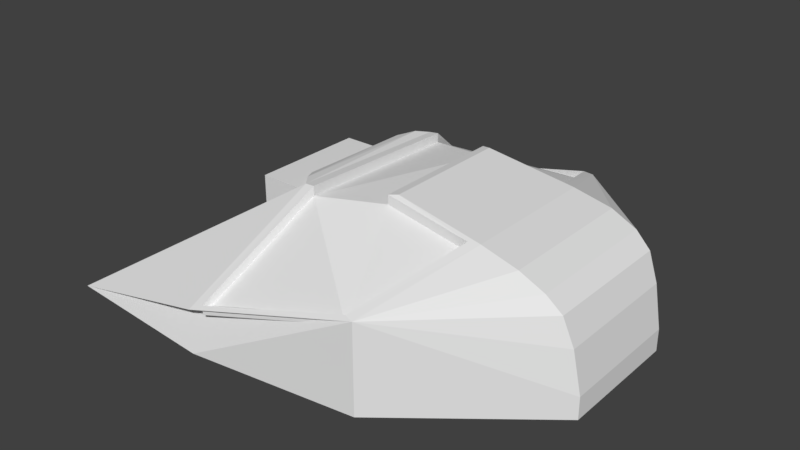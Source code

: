 # Source: base_1.blend  (saved by Blender 2.79.0; exported with 4.5.12 LTS)
import bpy
from mathutils import Matrix  # noqa: F401  (used for matrix-valued properties, if any)

bpy.ops.wm.read_factory_settings(use_empty=True)
scene = bpy.context.scene
scene.name = 'Scene'

# ---- collections
col_collection_9 = bpy.data.collections.new('Collection 9'); scene.collection.children.link(col_collection_9)

# ---- materials (node trees are filled in below, after node groups)
mat_material = bpy.data.materials.new('Material')
mat_material.alpha_threshold = 0.0
mat_material.use_transparent_shadow = False
mat_material.roughness = 0.5
mat_material.line_color = (0.0, 0.0, 0.0, 1.0)

# ---- material node trees

# ---- world
world_world = bpy.data.worlds.new('World'); scene.world = world_world
world_world.color = (0.05088, 0.05088, 0.05088)
world_world.use_sun_shadow = False
world_world.sun_shadow_jitter_overblur = 0.0
world_world.cycles.sampling_method = 'MANUAL'

# ---- meshes
me_cube_001 = bpy.data.meshes.new('Cube.001')
me_cube_001.from_pydata([(-1.0, -1.0, -1.0), (-1.0, -1.0, 1.0), (-1.0, 1.0, -1.0), (-1.0, 1.0, 1.0), (1.0, -1.0, -1.0), (1.0, -1.0, 1.0), (1.0, 1.0, -1.0), (1.0, 1.0, 1.0), (-2.044, -3.164, -2.295), (-2.044, 3.164, -2.295), (0.8306, 3.0, -2.295), (2.018, 1.1, -2.295), (2.018, -1.1, -2.295), (0.8306, -3.0, -2.295), (0.7559, 2.964, 0.4767), (0.4328, 1.1, 2.007), (2.018, 1.1, -1.618), (0.8305, -3.0, 0.4237), (2.018, -1.1, -1.618), (0.4328, -1.1, 2.007), (1.098, 1.235, 1.564), (1.51, 1.208, 1.28), (1.727, 1.199, 0.9151), (1.859, 1.166, 0.4846), (1.949, 1.128, -0.3443), (1.949, -1.128, -0.3443), (1.859, -1.166, 0.4846), (1.727, -1.199, 0.9151), (1.51, -1.208, 1.28), (1.098, -1.235, 1.564), (-0.1641, -1.6, 1.932), (-0.4475, -1.043, 1.687), (-0.3456, -1.351, 1.853), (-0.2174, 1.473, 1.62), (-0.4627, 1.005, 1.594), (-0.3777, 1.272, 1.658), (0.6488, -0.0187, -1.693), (-0.902, -0.005477, 0.4517), (-0.9949, -0.01154, 0.1245), (-0.511, 3.285, -0.7656), (-0.607, 3.375, -2.295), (-0.5057, -3.287, -0.7483), (-0.607, -3.375, -2.295), (-0.8629, -0.006637, 0.2322), (-0.4236, 1.004, 1.374), (-0.4084, -1.044, 1.467), (1.188, -1.18, 1.557), (0.3548, -1.148, 1.956), (0.3548, 1.148, 1.956), (-0.607, -3.375, -0.9357), (0.7568, -2.968, 0.481), (1.188, 1.18, 1.557), (0.8306, 3.0, 0.4237), (-0.2466, -1.591, 1.908), (-0.2986, 1.463, 1.591), (-0.607, 3.375, -0.9357), (0.7559, 2.964, 0.1955), (0.3548, 1.148, 1.675), (0.3548, -1.148, 1.675), (0.7568, -2.968, 0.1997), (-0.1641, -1.6, 1.651), (-0.2174, 1.473, 1.339), (1.098, -1.235, 1.283), (-0.5057, -3.287, -1.03), (1.098, 1.235, 1.283), (-0.511, 3.285, -1.047)], [], [(0, 1, 3, 2), (2, 3, 7, 6), (6, 7, 5, 4), (4, 5, 1, 0), (2, 6, 4, 0), (7, 3, 1, 5), (52, 10, 40, 9, 55), (13, 17, 49, 8, 42), (51, 21, 52), (33, 61, 65, 39), (10, 52, 16, 11), (12, 18, 17, 13), (24, 25, 18, 16), (36, 54, 9), (11, 16, 18, 12), (53, 8, 49), (8, 53, 36), (50, 59, 63, 41), (15, 19, 46, 51), (51, 46, 28, 21), (21, 28, 27, 22), (22, 27, 26, 23), (23, 26, 25, 24), (22, 52, 21), (23, 52, 22), (24, 52, 23), (16, 52, 24), (29, 62, 59, 50), (46, 17, 28), (28, 17, 27), (27, 17, 26), (26, 17, 25), (17, 18, 25), (10, 11, 12, 13, 42, 8, 36, 9, 40), (41, 63, 60, 30), (48, 57, 58, 47), (32, 38, 53), (35, 38, 37, 34), (34, 31, 32, 35), (35, 32, 53, 54), (31, 37, 38, 32), (35, 54, 38), (14, 56, 64, 20), (53, 38, 36), (36, 38, 54), (9, 54, 55), (39, 65, 56, 14), (31, 45, 43, 37), (44, 43, 45), (34, 44, 45, 31), (37, 43, 44, 34), (29, 46, 19, 47), (47, 19, 15, 48), (41, 49, 17, 50), (48, 15, 51, 20), (20, 51, 52, 14), (50, 17, 46, 29), (33, 54, 53, 30), (14, 52, 55, 39), (30, 53, 49, 41), (39, 55, 54, 33), (57, 64, 56), (59, 60, 63), (58, 59, 62), (57, 61, 60, 58), (57, 56, 61), (59, 58, 60), (61, 56, 65), (30, 60, 61, 33), (20, 64, 57, 48), (47, 58, 62, 29)])
_uv = me_cube_001.uv_layers.new(name='UVMap')
_uv.uv.foreach_set('vector', [0.1353, 0.6522, 0.1353, 0.7879, 8.067e-09, 0.7879, 0.0, 0.6522, 0.5016, 0.7326, 0.3663, 0.7326, 0.3663, 0.5969, 0.5016, 0.5969, 0.8166, 0.7369, 0.8166, 0.8726, 0.6813, 0.8726, 0.6813, 0.7369, 0.6813, 0.7369, 0.6813, 0.6013, 0.8166, 0.6013, 0.8166, 0.7369, 0.5016, 0.8682, 0.3663, 0.8682, 0.3663, 0.7326, 0.5016, 0.7326, 0.6601, 0.6967, 0.6601, 0.8324, 0.5248, 0.8324, 0.5248, 0.6967, 0.4973, 0.0, 0.6813, 1.011e-08, 0.6813, 0.1003, 0.6813, 0.1943, 0.5893, 0.1003, 0.184, 0.6522, 0.0, 0.6522, 0.09199, 0.5519, 0.184, 0.4579, 0.184, 0.5519, 0.627, 0.9799, 0.5993, 0.972, 0.627, 0.8324, 0.8256, 0.4894, 0.8372, 0.5046, 0.8372, 0.7087, 0.8256, 0.6936, 0.6764, 0.5123, 0.6764, 0.6967, 0.5248, 0.5583, 0.5248, 0.5123, 0.5248, 0.5123, 0.5248, 0.4664, 0.6764, 0.3279, 0.6764, 0.5123, 0.9029, 0.7369, 0.9029, 0.89, 0.8166, 0.8881, 0.8166, 0.7388, 0.5248, 0.5969, 0.2727, 0.5969, 0.4287, 0.3279, 0.5706, 0.9816, 0.5248, 0.9816, 0.5248, 0.8324, 0.5706, 0.8324, 0.7567, 0.2734, 0.7567, 0.6013, 0.6813, 0.4895, 0.4973, 0.0, 0.4973, 0.3279, 0.2727, 0.1729, 0.1201, 0.7879, 0.1325, 0.8023, 0.1201, 0.9231, 0.1077, 0.9087, 0.8628, 0.1546, 0.8628, 0.005395, 0.9223, 0.0, 0.9223, 0.16, 0.5706, 0.9944, 0.5706, 0.8343, 0.5993, 0.8324, 0.5993, 0.9963, 0.9806, 0.7369, 0.9806, 0.9008, 0.9519, 0.9002, 0.9519, 0.7376, 0.98, 0.2676, 0.98, 0.4302, 0.9495, 0.428, 0.9495, 0.2697, 6.05e-08, 0.9461, 0.0, 0.7879, 0.05641, 0.7904, 0.05642, 0.9435, 0.2727, 0.99, 0.2779, 0.8496, 0.3015, 0.99, 0.9283, 0.5914, 0.9283, 0.734, 0.8982, 0.5968, 0.1077, 0.7879, 0.1077, 0.9447, 0.05642, 0.8116, 0.8982, 0.479, 0.8982, 0.6846, 0.8372, 0.5402, 0.5016, 0.8084, 0.5178, 0.8184, 0.5178, 0.9589, 0.5016, 0.9489, 0.6548, 0.8324, 0.6548, 0.9799, 0.627, 0.8402, 0.9588, 0.7308, 0.9876, 0.5914, 0.9876, 0.7319, 0.9283, 0.7318, 0.9336, 0.5914, 0.9588, 0.7318, 0.8982, 0.4064, 0.9495, 0.2734, 0.9495, 0.4302, 0.8982, 0.2734, 0.8982, 0.479, 0.8372, 0.4178, 0.193, 0.02544, 0.2727, 0.1543, 0.2727, 0.3035, 0.193, 0.4324, 0.09649, 0.4579, 0.0, 0.4435, 0.1756, 0.2302, 8.067e-09, 0.01431, 0.09649, 0.0, 0.2621, 0.4739, 0.2724, 0.4579, 0.2724, 0.6739, 0.2621, 0.69, 0.6601, 0.6967, 0.6791, 0.6967, 0.6791, 0.8525, 0.6601, 0.8525, 0.99, 0.5846, 1.0, 0.4302, 1.0, 0.5995, 0.3304, 0.8496, 0.3304, 0.9915, 0.3165, 0.9732, 0.3194, 0.8656, 0.9842, 0.8977, 0.9806, 0.7587, 0.9923, 0.7369, 0.9923, 0.9153, 0.9927, 0.932, 0.9923, 0.7536, 0.9985, 0.7369, 0.9985, 0.9452, 0.9843, 0.3995, 0.98, 0.2859, 0.9939, 0.2676, 0.9939, 0.4223, 0.9821, 0.007384, 0.9949, 0.0, 0.9949, 0.1487, 0.966, 0.01002, 0.9821, 0.0, 0.9821, 0.1405, 0.966, 0.1505, 0.7784, 0.2734, 0.6813, 0.1347, 0.7784, 0.0, 0.3663, 0.8496, 0.2727, 0.7124, 0.3663, 0.5969, 0.2621, 0.4579, 0.2621, 0.769, 0.184, 0.5678, 0.3304, 0.8627, 0.3442, 0.8496, 0.3442, 0.9719, 0.3304, 0.9851, 0.5367, 0.3182, 0.5256, 0.308, 0.5256, 0.1943, 0.5367, 0.2046, 0.2698, 0.908, 0.184, 0.8433, 0.2698, 0.769, 0.3015, 0.8502, 0.3165, 0.8496, 0.3165, 0.9886, 0.3015, 0.9892, 0.548, 0.302, 0.5367, 0.312, 0.5367, 0.2044, 0.548, 0.1943, 0.5037, 0.3199, 0.499, 0.3252, 0.4973, 0.2653, 0.5037, 0.2626, 0.5241, 0.9642, 0.5178, 0.9609, 0.5178, 0.8117, 0.5241, 0.8084, 0.3453, 0.8642, 0.3508, 0.8496, 0.3508, 0.9862, 0.3442, 0.9857, 0.5101, 0.3252, 0.5037, 0.3225, 0.5054, 0.2626, 0.5101, 0.2679, 0.6601, 0.8564, 0.6661, 0.8525, 0.6661, 1.0, 0.6602, 0.9969, 0.3574, 0.8526, 0.3634, 0.8496, 0.3634, 0.9971, 0.3574, 0.9932, 0.9997, 0.4223, 0.9939, 0.4219, 0.9939, 0.2136, 0.9997, 0.2128, 0.3508, 0.8503, 0.3574, 0.8496, 0.3574, 0.9862, 0.3521, 0.9726, 0.8256, 0.7201, 0.82, 0.7184, 0.82, 0.4894, 0.8256, 0.504, 0.184, 0.8564, 0.1784, 0.8698, 0.1784, 0.6539, 0.184, 0.6522, 0.9519, 0.8981, 0.9029, 0.8686, 0.9519, 0.7369, 0.7567, 0.3986, 0.8372, 0.2734, 0.8372, 0.4894, 0.9472, 0.4302, 0.9472, 0.5914, 0.8982, 0.4597, 0.1353, 0.6768, 0.1782, 0.6522, 0.1782, 0.8616, 0.1429, 0.8322, 0.966, 0.0, 0.966, 0.1612, 0.9223, 0.02449, 0.99, 0.4302, 0.99, 0.5914, 0.9472, 0.5729, 0.8628, 0.2042, 0.7784, 0.08827, 0.8628, 0.0, 0.5205, 0.8084, 0.5016, 0.8065, 0.5016, 0.5969, 0.5205, 0.5989, 0.548, 0.2032, 0.5649, 0.1943, 0.5649, 0.2517, 0.548, 0.2605, 0.5114, 0.1943, 0.5256, 0.2071, 0.5114, 0.2626, 0.4973, 0.2499])
me_cube_001.materials.append(mat_material)
me_cube_001.use_remesh_preserve_volume = False
me_cube_001.use_remesh_preserve_attributes = False
me_cube_001.use_mirror_vertex_groups = False
me_cube_001.update()

# ---- objects
ob_base = bpy.data.objects.new('Base', me_cube_001)

# ---- transforms, parenting, visibility, modifiers, constraints
ob_base.location = (-0.9894, 1.192e-07, -0.709)
ob_base.scale = (2.0, 1.0, 0.5625)
ob_base.lineart.crease_threshold = 0.0

# ---- collection membership
col_collection_9.objects.link(ob_base)

# ---- scene / render settings (as saved in the file)
scene.frame_start = 1; scene.frame_end = 250; scene.frame_set(1)
scene.render.engine = 'BLENDER_EEVEE_NEXT'
scene.render.resolution_percentage = 50
scene.render.dither_intensity = 0.0
scene.cycles.use_denoising = False
scene.cycles.samples = 128
scene.cycles.sampling_pattern = 'TABULATED_SOBOL'
scene.cycles.use_adaptive_sampling = False
scene.cycles.use_light_tree = False
scene.cycles.blur_glossy = 0.0
scene.cycles.sample_clamp_indirect = 0.0
scene.view_settings.view_transform = 'Standard'
bpy.context.view_layer.update()

# ---- added for rendering (the .blend has no active camera and no usable light): camera, sun
cam_auto = bpy.data.cameras.new('AutoCamera')
cam_auto.lens = 50.0
cam_auto.sensor_width = 36.0
cam_auto.clip_end = 1000.0
ob_auto_camera = bpy.data.objects.new('AutoCamera', cam_auto)
scene.collection.objects.link(ob_auto_camera)
ob_auto_camera.location = (9.01051, -12.0316, 7.231)
ob_auto_camera.rotation_euler = (1.09748, -7.21219e-08, 0.694738)
scene.camera = ob_auto_camera
light_auto_sun = bpy.data.lights.new('AutoSun', 'SUN')
light_auto_sun.energy = 3.0
light_auto_sun.angle = 0.0523599
ob_auto_sun = bpy.data.objects.new('AutoSun', light_auto_sun)
scene.collection.objects.link(ob_auto_sun)
ob_auto_sun.rotation_euler = (0.872665, 0.174533, 0.523599)
bpy.context.view_layer.update()
